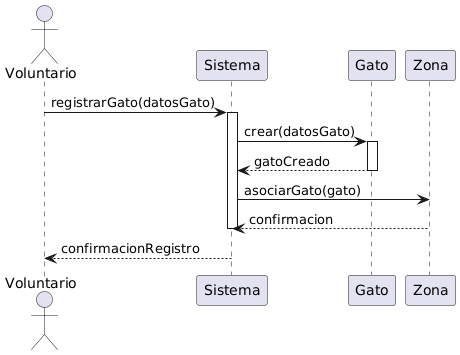

The diagram above was rendered by PlantUML. Its source (embedded in the PNG):
@startuml
actor Voluntario
participant "Sistema" as Sistema
participant "Gato" as Gato
participant "Zona" as Zona

Voluntario -> Sistema : registrarGato(datosGato)
activate Sistema

Sistema -> Gato : crear(datosGato)
activate Gato
Gato --> Sistema : gatoCreado
deactivate Gato

Sistema -> Zona : asociarGato(gato)
Zona --> Sistema : confirmacion
deactivate Sistema

Sistema --> Voluntario : confirmacionRegistro
@enduml